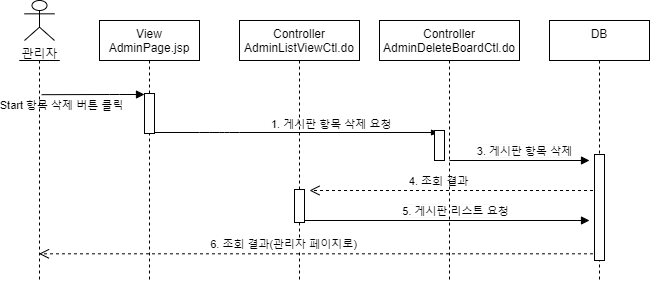

The diagram above was exported from draw.io. Its source (the exported page's mxGraphModel, read from the mxfile embedded in the PNG):
<mxGraphModel dx="1038" dy="491" grid="1" gridSize="10" guides="1" tooltips="1" connect="1" arrows="1" fold="1" page="1" pageScale="1" pageWidth="827" pageHeight="1169" math="0" shadow="0">
  <root>
    <mxCell id="jds-Bor74MFNG7h5Hulp-0" />
    <mxCell id="jds-Bor74MFNG7h5Hulp-1" parent="jds-Bor74MFNG7h5Hulp-0" />
    <mxCell id="9OJ2MqZXo42t0CQiIAnU-22" value="4. 조회 결과" style="html=1;verticalAlign=bottom;endArrow=open;dashed=1;endSize=8;" parent="jds-Bor74MFNG7h5Hulp-1" edge="1">
      <mxGeometry x="0.1153" relative="1" as="geometry">
        <mxPoint x="420" y="220" as="targetPoint" />
        <mxPoint x="709.5" y="220" as="sourcePoint" />
        <Array as="points" />
        <mxPoint as="offset" />
      </mxGeometry>
    </mxCell>
    <mxCell id="9OJ2MqZXo42t0CQiIAnU-20" value="&lt;div style=&quot;font-size: 12px ; background-color: rgb(248 , 249 , 250)&quot;&gt;&lt;span style=&quot;font-size: 11px ; background-color: rgb(255 , 255 , 255)&quot;&gt;5. 게시판 리스트 요청&lt;/span&gt;&lt;br&gt;&lt;/div&gt;" style="html=1;verticalAlign=bottom;endArrow=block;" parent="jds-Bor74MFNG7h5Hulp-1" source="9OJ2MqZXo42t0CQiIAnU-12" edge="1">
      <mxGeometry x="0.0768" relative="1" as="geometry">
        <mxPoint x="420.00380952380965" y="249.9999999999999" as="sourcePoint" />
        <mxPoint x="700" y="250" as="targetPoint" />
        <mxPoint as="offset" />
      </mxGeometry>
    </mxCell>
    <mxCell id="9OJ2MqZXo42t0CQiIAnU-0" value="&lt;div style=&quot;font-size: 12px ; background-color: rgb(248 , 249 , 250)&quot;&gt;&lt;span style=&quot;font-size: 11px ; background-color: rgb(255 , 255 , 255)&quot;&gt;3. 게시판 항목 삭제&lt;/span&gt;&lt;br&gt;&lt;/div&gt;" style="html=1;verticalAlign=bottom;endArrow=block;" parent="jds-Bor74MFNG7h5Hulp-1" edge="1">
      <mxGeometry x="0.0768" relative="1" as="geometry">
        <mxPoint x="560.0038095238097" y="189.9999999999999" as="sourcePoint" />
        <mxPoint x="700" y="189.9999999999999" as="targetPoint" />
        <mxPoint as="offset" />
      </mxGeometry>
    </mxCell>
    <mxCell id="9OJ2MqZXo42t0CQiIAnU-2" value="관리자" style="shape=umlActor;verticalLabelPosition=bottom;verticalAlign=top;html=1;outlineConnect=0;" parent="jds-Bor74MFNG7h5Hulp-1" vertex="1">
      <mxGeometry x="135" y="30" width="30" height="40" as="geometry" />
    </mxCell>
    <mxCell id="9OJ2MqZXo42t0CQiIAnU-3" value="" style="shape=umlLifeline;participant=umlActor;perimeter=lifelinePerimeter;whiteSpace=wrap;html=1;container=1;collapsible=0;recursiveResize=0;verticalAlign=top;spacingTop=36;outlineConnect=0;size=0;" parent="jds-Bor74MFNG7h5Hulp-1" vertex="1">
      <mxGeometry x="130" y="90" width="40" height="220" as="geometry" />
    </mxCell>
    <mxCell id="9OJ2MqZXo42t0CQiIAnU-4" value="DB&#10;" style="shape=umlLifeline;perimeter=lifelinePerimeter;container=1;collapsible=0;recursiveResize=0;rounded=0;shadow=0;strokeWidth=1;" parent="jds-Bor74MFNG7h5Hulp-1" vertex="1">
      <mxGeometry x="660" y="50" width="100" height="260" as="geometry" />
    </mxCell>
    <mxCell id="9OJ2MqZXo42t0CQiIAnU-5" value="" style="html=1;points=[];perimeter=orthogonalPerimeter;" parent="9OJ2MqZXo42t0CQiIAnU-4" vertex="1">
      <mxGeometry x="45" y="134" width="10" height="106" as="geometry" />
    </mxCell>
    <mxCell id="9OJ2MqZXo42t0CQiIAnU-7" value="View&#10;AdminPage.jsp" style="shape=umlLifeline;perimeter=lifelinePerimeter;container=1;collapsible=0;recursiveResize=0;rounded=0;shadow=0;strokeWidth=1;" parent="jds-Bor74MFNG7h5Hulp-1" vertex="1">
      <mxGeometry x="210" y="50" width="100" height="260" as="geometry" />
    </mxCell>
    <mxCell id="9OJ2MqZXo42t0CQiIAnU-8" value="" style="html=1;points=[];perimeter=orthogonalPerimeter;" parent="9OJ2MqZXo42t0CQiIAnU-7" vertex="1">
      <mxGeometry x="45" y="73" width="10" height="40" as="geometry" />
    </mxCell>
    <mxCell id="9OJ2MqZXo42t0CQiIAnU-9" value="Start 항목 삭제 버튼 클릭" style="html=1;verticalAlign=bottom;endArrow=block;labelBackgroundColor=none;exitX=0.555;exitY=0.129;exitDx=0;exitDy=0;exitPerimeter=0;" parent="jds-Bor74MFNG7h5Hulp-1" target="9OJ2MqZXo42t0CQiIAnU-8" edge="1">
      <mxGeometry x="-0.6194" y="-20" relative="1" as="geometry">
        <mxPoint x="152.20000000000005" y="124.17999999999995" as="sourcePoint" />
        <mxPoint x="415" y="310" as="targetPoint" />
        <Array as="points">
          <mxPoint x="230" y="124" />
        </Array>
        <mxPoint as="offset" />
      </mxGeometry>
    </mxCell>
    <mxCell id="9OJ2MqZXo42t0CQiIAnU-10" value="&lt;div style=&quot;text-align: center&quot;&gt;&lt;span style=&quot;font-size: 11px ; background-color: rgb(255 , 255 , 255)&quot;&gt;1. 게시판 항목 삭제 요청&lt;/span&gt;&lt;/div&gt;" style="text;whiteSpace=wrap;html=1;fillColor=#ffffff;" parent="jds-Bor74MFNG7h5Hulp-1" vertex="1">
      <mxGeometry x="380" y="140" width="140" height="19" as="geometry" />
    </mxCell>
    <mxCell id="9OJ2MqZXo42t0CQiIAnU-11" value="" style="endArrow=blockThin;endFill=1;endSize=6;html=1;" parent="jds-Bor74MFNG7h5Hulp-1" edge="1">
      <mxGeometry width="160" relative="1" as="geometry">
        <mxPoint x="265" y="162" as="sourcePoint" />
        <mxPoint x="550" y="162" as="targetPoint" />
        <Array as="points">
          <mxPoint x="320" y="162" />
          <mxPoint x="340" y="162" />
        </Array>
      </mxGeometry>
    </mxCell>
    <mxCell id="9OJ2MqZXo42t0CQiIAnU-12" value="Controller&#10;AdminListViewCtl.do" style="shape=umlLifeline;perimeter=lifelinePerimeter;container=1;collapsible=0;recursiveResize=0;rounded=0;shadow=0;strokeWidth=1;" parent="jds-Bor74MFNG7h5Hulp-1" vertex="1">
      <mxGeometry x="350" y="50" width="120" height="260" as="geometry" />
    </mxCell>
    <mxCell id="9OJ2MqZXo42t0CQiIAnU-13" value="" style="html=1;points=[];perimeter=orthogonalPerimeter;" parent="9OJ2MqZXo42t0CQiIAnU-12" vertex="1">
      <mxGeometry x="55" y="169" width="10" height="33" as="geometry" />
    </mxCell>
    <mxCell id="9OJ2MqZXo42t0CQiIAnU-15" value="Controller&#10;AdminDeleteBoardCtl.do" style="shape=umlLifeline;perimeter=lifelinePerimeter;container=1;collapsible=0;recursiveResize=0;rounded=0;shadow=0;strokeWidth=1;" parent="jds-Bor74MFNG7h5Hulp-1" vertex="1">
      <mxGeometry x="490" y="50" width="140" height="260" as="geometry" />
    </mxCell>
    <mxCell id="9OJ2MqZXo42t0CQiIAnU-16" value="" style="html=1;points=[];perimeter=orthogonalPerimeter;" parent="9OJ2MqZXo42t0CQiIAnU-15" vertex="1">
      <mxGeometry x="55" y="110" width="10" height="30" as="geometry" />
    </mxCell>
    <mxCell id="9OJ2MqZXo42t0CQiIAnU-19" value="6. 조회 결과(관리자 페이지로)" style="html=1;verticalAlign=bottom;endArrow=open;dashed=1;endSize=8;exitX=-0.152;exitY=0.937;exitDx=0;exitDy=0;exitPerimeter=0;" parent="jds-Bor74MFNG7h5Hulp-1" source="9OJ2MqZXo42t0CQiIAnU-5" target="9OJ2MqZXo42t0CQiIAnU-3" edge="1">
      <mxGeometry x="0.1153" relative="1" as="geometry">
        <mxPoint x="280.00380952380954" y="239.9999999999999" as="targetPoint" />
        <mxPoint x="510" y="320" as="sourcePoint" />
        <Array as="points" />
        <mxPoint as="offset" />
      </mxGeometry>
    </mxCell>
  </root>
</mxGraphModel>